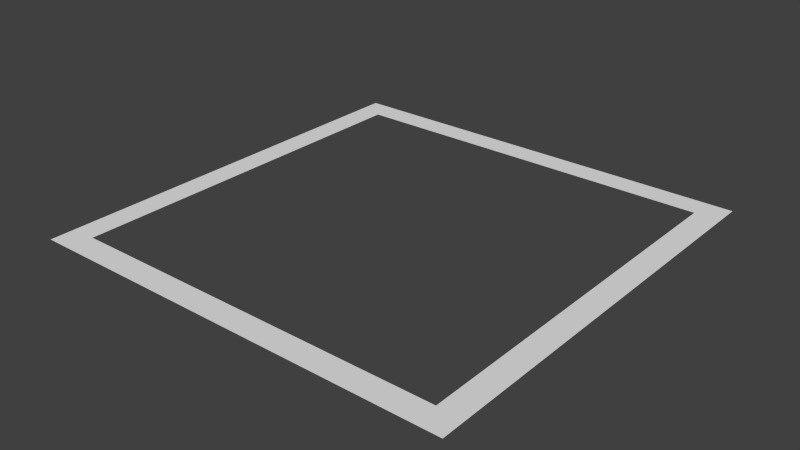 # Source: riggedBorderMesh.blend  (saved by Blender 2.67.0; exported with 4.5.12 LTS)
import bpy
from mathutils import Matrix  # noqa: F401  (used for matrix-valued properties, if any)

bpy.ops.wm.read_factory_settings(use_empty=True)
scene = bpy.context.scene
scene.name = 'Scene'

# ---- collections
col_collection_1 = bpy.data.collections.new('Collection 1'); scene.collection.children.link(col_collection_1)

# ---- world
world_world = bpy.data.worlds.new('World'); scene.world = world_world
world_world.color = (0.05088, 0.05088, 0.05088)
world_world.use_sun_shadow = False
world_world.sun_shadow_jitter_overblur = 0.0
world_world.cycles.sampling_method = 'MANUAL'
world_world.cycles.sample_map_resolution = 256

# ---- meshes
me_plane = bpy.data.meshes.new('Plane')
me_plane.from_pydata([(1.0, -1.0, 0.0), (-1.0, -1.0, 0.0), (1.0, 1.0, 0.0), (-1.0, 1.0, 0.0), (0.8826, -0.8826, 0.0), (-0.8826, -0.8826, 0.0), (0.8826, 0.8826, 0.0), (-0.8826, 0.8826, 0.0)], [], [(3, 1, 5, 7), (1, 0, 4, 5), (2, 3, 7, 6), (0, 2, 6, 4)])
me_plane.use_remesh_preserve_volume = False
me_plane.use_remesh_preserve_attributes = False
me_plane.use_mirror_vertex_groups = False
me_plane.update()
arm_armature = bpy.data.armatures.new('Armature')  # bones are not reproduced

# ---- objects
ob_armature = bpy.data.objects.new('Armature', arm_armature)
ob_plane = bpy.data.objects.new('Plane', me_plane)

# ---- transforms, parenting, visibility, modifiers, constraints
ob_armature.location = (0.0, 0.0, 0.0)
ob_armature.lineart.crease_threshold = 0.0
ob_plane.location = (0.0, 0.0, 0.0)
ob_plane.lineart.crease_threshold = 0.0
_vg = ob_plane.vertex_groups.new(name='In')
_vg.add([4, 5, 6, 7], 1.0, 'REPLACE')
_vg = ob_plane.vertex_groups.new(name='Out')
for _i, _w in zip([0, 1, 2, 3, 4, 5, 6, 7], [1.0, 1.0, 0.9851, 0.9993, 3.739e-12, 7.812e-14, 8.467e-05, 5.271e-10]): _vg.add([_i], _w, 'REPLACE')
_m = ob_plane.modifiers.new('Armature', 'ARMATURE')
_m.object = ob_armature

# ---- collection membership
col_collection_1.objects.link(ob_armature)
col_collection_1.objects.link(ob_plane)

# ---- scene / render settings (as saved in the file)
scene.frame_start = 1; scene.frame_end = 250; scene.frame_set(1)
scene.render.engine = 'BLENDER_EEVEE_NEXT'
scene.render.image_settings.color_mode = 'RGB'
scene.render.image_settings.compression = 90
scene.render.resolution_percentage = 50
scene.render.dither_intensity = 0.0
scene.cycles.use_denoising = False
scene.cycles.samples = 10
scene.cycles.sampling_pattern = 'TABULATED_SOBOL'
scene.cycles.light_sampling_threshold = 0.0
scene.cycles.use_adaptive_sampling = False
scene.cycles.use_light_tree = False
scene.cycles.blur_glossy = 0.0
scene.cycles.volume_bounces = 1
scene.cycles.pixel_filter_type = 'GAUSSIAN'
scene.cycles.sample_clamp_indirect = 0.0
scene.view_settings.view_transform = 'Standard'
bpy.context.view_layer.update()

# ---- added for rendering (the .blend has no active camera and no usable light): camera, sun
cam_auto = bpy.data.cameras.new('AutoCamera')
cam_auto.lens = 50.0
cam_auto.sensor_width = 36.0
cam_auto.clip_end = 1000.0
ob_auto_camera = bpy.data.objects.new('AutoCamera', cam_auto)
scene.collection.objects.link(ob_auto_camera)
ob_auto_camera.location = (2.61693, -3.14032, 2.09354)
ob_auto_camera.rotation_euler = (1.09748, -7.21219e-08, 0.694738)
scene.camera = ob_auto_camera
light_auto_sun = bpy.data.lights.new('AutoSun', 'SUN')
light_auto_sun.energy = 3.0
light_auto_sun.angle = 0.0523599
ob_auto_sun = bpy.data.objects.new('AutoSun', light_auto_sun)
scene.collection.objects.link(ob_auto_sun)
ob_auto_sun.rotation_euler = (0.872665, 0.174533, 0.523599)
bpy.context.view_layer.update()
